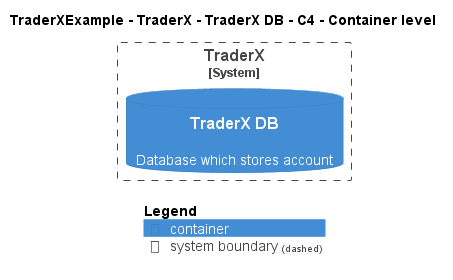

The diagram above was rendered by PlantUML. Its source (embedded in the PNG):
@startuml
!pragma layout smetana
!include ..\..\..\..\..\.c4s\C4_Container.puml

AddElementTag("c4interflow:lifecycle:new", $bgColor=green, $fontColor=#ffffff, $borderColor=green, $shadowing="False")
AddElementTag("c4interflow:lifecycle:changed", $bgColor=orange, $fontColor=#ffffff, $borderColor=orange, $shadowing="False")
AddElementTag("c4interflow:lifecycle:removed", $bgColor=red, $fontColor=#ffffff, $borderColor=red, $shadowing="False")

AddRelTag("c4interflow:lifecycle:new", $textColor=green, $lineColor=green)
AddRelTag("c4interflow:lifecycle:changed", $textColor=orange, $lineColor=orange)
AddRelTag("c4interflow:lifecycle:removed", $textColor=red, $lineColor=red)

SHOW_PERSON_PORTRAIT()
LAYOUT_TOP_DOWN()

skinparam linetype polyline

title TraderXExample - TraderX - TraderX DB - C4 - Container level


System_Boundary(TraderXExample.SoftwareSystems.TraderX, "TraderX") {
    ContainerDb(TraderXExample.SoftwareSystems.TraderX.Containers.TraderXDB, "TraderX DB", "", "Database which stores account")
}



SHOW_LEGEND()
@enduml